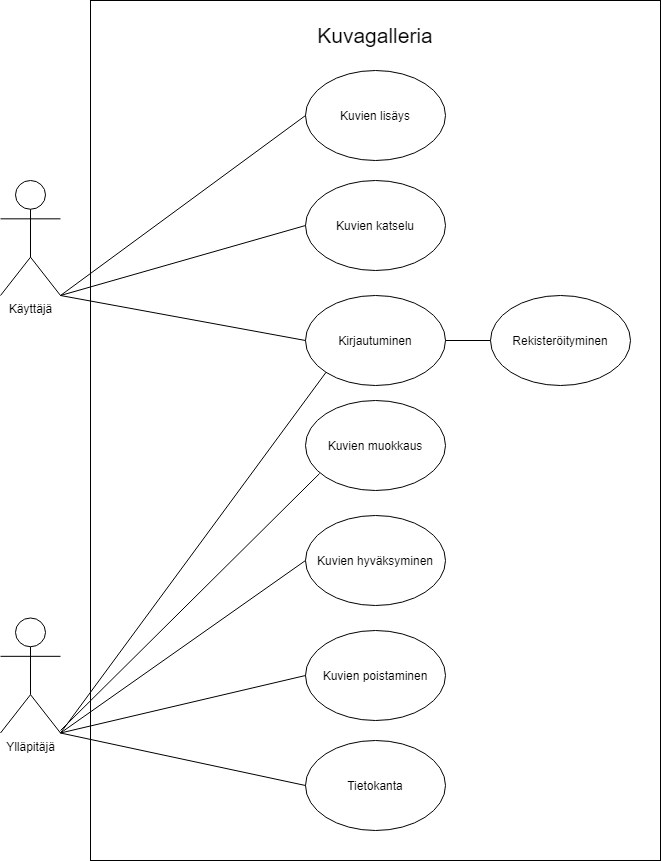

The diagram above was exported from draw.io. Its source (the exported page's mxGraphModel, read from the mxfile embedded in the PNG):
<mxGraphModel dx="1038" dy="580" grid="1" gridSize="10" guides="1" tooltips="1" connect="1" arrows="1" fold="1" page="1" pageScale="1" pageWidth="827" pageHeight="1169" math="0" shadow="0">
  <root>
    <mxCell id="0" />
    <mxCell id="1" parent="0" />
    <mxCell id="sVUxzUDLAn8-urgQVrGT-3" value="" style="rounded=0;whiteSpace=wrap;html=1;" parent="1" vertex="1">
      <mxGeometry x="120" y="70" width="570" height="860" as="geometry" />
    </mxCell>
    <mxCell id="sVUxzUDLAn8-urgQVrGT-5" value="Ylläpitäjä" style="shape=umlActor;verticalLabelPosition=bottom;verticalAlign=top;html=1;outlineConnect=0;" parent="1" vertex="1">
      <mxGeometry x="30" y="687.5" width="60" height="115" as="geometry" />
    </mxCell>
    <mxCell id="sVUxzUDLAn8-urgQVrGT-6" value="Käyttäjä" style="shape=umlActor;verticalLabelPosition=bottom;verticalAlign=top;html=1;outlineConnect=0;" parent="1" vertex="1">
      <mxGeometry x="30" y="250" width="60" height="115" as="geometry" />
    </mxCell>
    <mxCell id="sVUxzUDLAn8-urgQVrGT-12" value="&lt;font style=&quot;font-size: 21px&quot;&gt;Kuvagalleria&lt;/font&gt;" style="text;html=1;strokeColor=none;fillColor=none;align=center;verticalAlign=middle;whiteSpace=wrap;rounded=0;" parent="1" vertex="1">
      <mxGeometry x="327" y="70" width="156" height="70" as="geometry" />
    </mxCell>
    <mxCell id="sVUxzUDLAn8-urgQVrGT-13" value="Tietokanta" style="ellipse;whiteSpace=wrap;html=1;" parent="1" vertex="1">
      <mxGeometry x="335" y="810" width="140" height="90" as="geometry" />
    </mxCell>
    <mxCell id="sVUxzUDLAn8-urgQVrGT-15" value="Kuvien poistaminen" style="ellipse;whiteSpace=wrap;html=1;" parent="1" vertex="1">
      <mxGeometry x="335" y="700" width="140" height="90" as="geometry" />
    </mxCell>
    <mxCell id="sVUxzUDLAn8-urgQVrGT-16" value="Kuvien hyväksyminen" style="ellipse;whiteSpace=wrap;html=1;" parent="1" vertex="1">
      <mxGeometry x="335" y="585" width="140" height="90" as="geometry" />
    </mxCell>
    <mxCell id="sVUxzUDLAn8-urgQVrGT-17" value="Kuvien lisäys" style="ellipse;whiteSpace=wrap;html=1;" parent="1" vertex="1">
      <mxGeometry x="335" y="140" width="140" height="90" as="geometry" />
    </mxCell>
    <mxCell id="sVUxzUDLAn8-urgQVrGT-18" value="Kuvien katselu" style="ellipse;whiteSpace=wrap;html=1;" parent="1" vertex="1">
      <mxGeometry x="335" y="250" width="140" height="90" as="geometry" />
    </mxCell>
    <mxCell id="sVUxzUDLAn8-urgQVrGT-19" value="Kirjautuminen" style="ellipse;whiteSpace=wrap;html=1;" parent="1" vertex="1">
      <mxGeometry x="335" y="365" width="140" height="90" as="geometry" />
    </mxCell>
    <mxCell id="sVUxzUDLAn8-urgQVrGT-20" value="Kuvien muokkaus" style="ellipse;whiteSpace=wrap;html=1;" parent="1" vertex="1">
      <mxGeometry x="335" y="470" width="140" height="90" as="geometry" />
    </mxCell>
    <mxCell id="sVUxzUDLAn8-urgQVrGT-21" value="" style="endArrow=none;html=1;exitX=1;exitY=1;exitDx=0;exitDy=0;exitPerimeter=0;entryX=0;entryY=0.5;entryDx=0;entryDy=0;" parent="1" source="sVUxzUDLAn8-urgQVrGT-6" target="sVUxzUDLAn8-urgQVrGT-17" edge="1">
      <mxGeometry width="50" height="50" relative="1" as="geometry">
        <mxPoint x="90" y="410" as="sourcePoint" />
        <mxPoint x="100" y="400" as="targetPoint" />
      </mxGeometry>
    </mxCell>
    <mxCell id="sVUxzUDLAn8-urgQVrGT-22" value="" style="endArrow=none;html=1;exitX=1;exitY=1;exitDx=0;exitDy=0;exitPerimeter=0;entryX=0;entryY=0.5;entryDx=0;entryDy=0;" parent="1" source="sVUxzUDLAn8-urgQVrGT-5" target="sVUxzUDLAn8-urgQVrGT-13" edge="1">
      <mxGeometry width="50" height="50" relative="1" as="geometry">
        <mxPoint x="10" y="540" as="sourcePoint" />
        <mxPoint x="60" y="490" as="targetPoint" />
      </mxGeometry>
    </mxCell>
    <mxCell id="sVUxzUDLAn8-urgQVrGT-23" value="" style="endArrow=none;html=1;exitX=1;exitY=1;exitDx=0;exitDy=0;exitPerimeter=0;entryX=0;entryY=0.5;entryDx=0;entryDy=0;" parent="1" source="sVUxzUDLAn8-urgQVrGT-5" target="sVUxzUDLAn8-urgQVrGT-15" edge="1">
      <mxGeometry width="50" height="50" relative="1" as="geometry">
        <mxPoint x="60" y="670" as="sourcePoint" />
        <mxPoint x="110" y="620" as="targetPoint" />
      </mxGeometry>
    </mxCell>
    <mxCell id="sVUxzUDLAn8-urgQVrGT-24" value="" style="endArrow=none;html=1;exitX=1;exitY=1;exitDx=0;exitDy=0;exitPerimeter=0;entryX=0;entryY=0.5;entryDx=0;entryDy=0;" parent="1" source="sVUxzUDLAn8-urgQVrGT-5" target="sVUxzUDLAn8-urgQVrGT-16" edge="1">
      <mxGeometry width="50" height="50" relative="1" as="geometry">
        <mxPoint x="60" y="670" as="sourcePoint" />
        <mxPoint x="110" y="620" as="targetPoint" />
      </mxGeometry>
    </mxCell>
    <mxCell id="sVUxzUDLAn8-urgQVrGT-25" value="" style="endArrow=none;html=1;exitX=0;exitY=0.5;exitDx=0;exitDy=0;entryX=1;entryY=1;entryDx=0;entryDy=0;entryPerimeter=0;" parent="1" source="sVUxzUDLAn8-urgQVrGT-18" target="sVUxzUDLAn8-urgQVrGT-6" edge="1">
      <mxGeometry width="50" height="50" relative="1" as="geometry">
        <mxPoint x="40" y="490" as="sourcePoint" />
        <mxPoint x="90" y="370" as="targetPoint" />
      </mxGeometry>
    </mxCell>
    <mxCell id="sVUxzUDLAn8-urgQVrGT-26" value="" style="endArrow=none;html=1;entryX=0.101;entryY=0.811;entryDx=0;entryDy=0;entryPerimeter=0;" parent="1" target="sVUxzUDLAn8-urgQVrGT-20" edge="1">
      <mxGeometry width="50" height="50" relative="1" as="geometry">
        <mxPoint x="90" y="800" as="sourcePoint" />
        <mxPoint x="450" y="450" as="targetPoint" />
      </mxGeometry>
    </mxCell>
    <mxCell id="sVUxzUDLAn8-urgQVrGT-27" value="" style="endArrow=none;html=1;exitX=1;exitY=1;exitDx=0;exitDy=0;exitPerimeter=0;entryX=0;entryY=0.5;entryDx=0;entryDy=0;" parent="1" source="sVUxzUDLAn8-urgQVrGT-6" target="sVUxzUDLAn8-urgQVrGT-19" edge="1">
      <mxGeometry width="50" height="50" relative="1" as="geometry">
        <mxPoint x="70" y="470" as="sourcePoint" />
        <mxPoint x="120" y="420" as="targetPoint" />
      </mxGeometry>
    </mxCell>
    <mxCell id="sVUxzUDLAn8-urgQVrGT-29" value="" style="endArrow=none;html=1;exitX=1;exitY=1;exitDx=0;exitDy=0;exitPerimeter=0;entryX=0;entryY=1;entryDx=0;entryDy=0;" parent="1" source="sVUxzUDLAn8-urgQVrGT-5" target="sVUxzUDLAn8-urgQVrGT-19" edge="1">
      <mxGeometry width="50" height="50" relative="1" as="geometry">
        <mxPoint x="80" y="690" as="sourcePoint" />
        <mxPoint x="130" y="640" as="targetPoint" />
      </mxGeometry>
    </mxCell>
    <mxCell id="fFZ8DJxmIjPeRdLw-q3O-2" value="Rekisteröityminen" style="ellipse;whiteSpace=wrap;html=1;" vertex="1" parent="1">
      <mxGeometry x="520" y="365" width="140" height="90" as="geometry" />
    </mxCell>
    <mxCell id="fFZ8DJxmIjPeRdLw-q3O-3" value="" style="endArrow=none;html=1;exitX=1;exitY=0.5;exitDx=0;exitDy=0;entryX=0;entryY=0.5;entryDx=0;entryDy=0;" edge="1" parent="1" source="sVUxzUDLAn8-urgQVrGT-19" target="fFZ8DJxmIjPeRdLw-q3O-2">
      <mxGeometry width="50" height="50" relative="1" as="geometry">
        <mxPoint x="490" y="450" as="sourcePoint" />
        <mxPoint x="540" y="400" as="targetPoint" />
      </mxGeometry>
    </mxCell>
  </root>
</mxGraphModel>